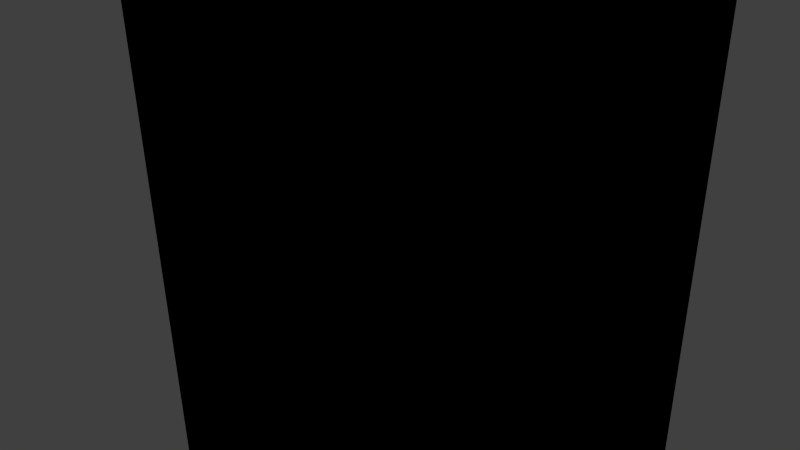# Source: bookcase.blend  (saved by Blender 2.71.0; exported with 4.5.12 LTS)
import bpy
from mathutils import Matrix  # noqa: F401  (used for matrix-valued properties, if any)

bpy.ops.wm.read_factory_settings(use_empty=True)
scene = bpy.context.scene
scene.name = 'Scene'

# ---- collections
col_collection_1 = bpy.data.collections.new('Collection 1'); scene.collection.children.link(col_collection_1)

# ---- materials (node trees are filled in below, after node groups)
mat_wood = bpy.data.materials.new('wood')
mat_wood.alpha_threshold = 0.0
mat_wood.use_transparent_shadow = False
mat_wood.roughness = 0.5
mat_wood.line_color = (0.0, 0.0, 0.0, 1.0)
mat_books = bpy.data.materials.new('books')
mat_books.alpha_threshold = 0.0
mat_books.use_transparent_shadow = False
mat_books.roughness = 0.5
mat_books.specular_intensity = 0.02432
mat_books.line_color = (0.0, 0.0, 0.0, 1.0)
mat_outline = bpy.data.materials.new('outline')
mat_outline.alpha_threshold = 0.0
mat_outline.use_transparent_shadow = False
mat_outline.diffuse_color = (0.0, 0.0, 0.0, 1.0)
mat_outline.roughness = 0.5
mat_outline.line_color = (0.0, 0.0, 0.0, 1.0)

# ---- material node trees

# ---- world
world_world = bpy.data.worlds.new('World'); scene.world = world_world
world_world.color = (0.05088, 0.05088, 0.05088)
world_world.use_sun_shadow = False
world_world.sun_shadow_jitter_overblur = 0.0
world_world.cycles.sampling_method = 'MANUAL'
world_world.cycles.sample_map_resolution = 256

# ---- cameras
cam_camera = bpy.data.cameras.new('Camera')
cam_camera.clip_end = 100.0
cam_camera.lens = 35.0
cam_camera.sensor_width = 32.0
cam_camera.sensor_height = 18.0
cam_camera.ortho_scale = 7.314
cam_camera.dof.focus_distance = 0.0
cam_camera.dof.aperture_fstop = 128.0

# ---- lights
light_lamp = bpy.data.lights.new('Lamp', 'POINT')
light_lamp.transmission_factor = 0.0
light_lamp.cutoff_distance = 30.0
light_lamp.energy = 153.0
light_lamp.shadow_buffer_clip_start = 1.001
light_lamp.shadow_soft_size = 0.1
light_lamp.shadow_maximum_resolution = 0.006
light_lamp.use_absolute_resolution = True
light_lamp.cycles.use_multiple_importance_sampling = False

# ---- meshes
me_cube = bpy.data.meshes.new('Cube')
me_cube.from_pydata([(-3.681, 1.0, 5.201), (-3.681, -1.0, 5.201), (3.68, -1.0, 5.201), (3.68, 1.0, 5.201), (-3.681, 1.0, -5.201), (-3.681, -1.0, -5.201), (3.681, -1.0, -5.201), (3.68, 1.0, -5.201), (-3.313, -1.005, 4.656), (3.313, -1.005, 4.656), (-3.313, -1.005, -4.706), (3.313, -1.005, -4.706), (-3.313, -0.8505, 4.656), (3.313, -0.8505, 4.656), (-3.313, -0.8505, -4.706), (3.313, -0.8505, -4.706)], [], [(0, 1, 2, 3), (4, 7, 6, 5), (0, 4, 5, 1), (5, 6, 11, 10), (2, 6, 7, 3), (4, 0, 3, 7), (6, 2, 9, 11), (1, 5, 10, 8), (2, 1, 8, 9), (10, 11, 15, 14), (11, 9, 13, 15), (8, 10, 14, 12), (9, 8, 12, 13), (13, 12, 14, 15)])
me_cube.polygons.foreach_set('material_index', [0, 0, 0, 0, 0, 0, 0, 0, 0, 0, 0, 0, 0, 1])
_uv = me_cube.uv_layers.new(name='UVMap')
_uv.uv.foreach_set('vector', [0.113, 1.0, 0.01361, 1.0, 0.01361, 0.7928, 0.113, 0.7928, 0.113, 0.2928, 0.113, 0.5, 0.01361, 0.5, 0.01361, 0.2928, 0.113, 2.387e-05, 0.113, 0.2928, 0.01361, 0.2928, 0.01362, 2.372e-05, 0.847, 0.0174, 0.847, 0.9771, 0.7825, 0.9291, 0.7825, 0.06529, 0.01361, 0.7928, 0.01361, 0.5, 0.113, 0.5, 0.113, 0.7928, 0.7034, 0.207, 0.7034, 0.9961, 0.145, 0.9961, 0.145, 0.207, 0.1253, -0.003884, 0.1253, 0.9961, 0.08995, 0.9437, 0.08995, 0.04367, 2.259e-05, 1.0, 2.259e-05, 2.259e-05, 0.03535, 0.04757, 0.03535, 0.9476, 0.9827, 0.02417, 0.9827, 0.9771, 0.9122, 0.9295, 0.9122, 0.0718, 0.7825, 0.06529, 0.7825, 0.9291, 0.7624, 0.9291, 0.7624, 0.06529, 0.08995, 0.04367, 0.08995, 0.9437, 0.07424, 0.9437, 0.07424, 0.04368, 0.03535, 0.9476, 0.03535, 0.04757, 0.05106, 0.04756, 0.05106, 0.9476, 0.9122, 0.0718, 0.9122, 0.9295, 0.8923, 0.9295, 0.8923, 0.0718, 0.8236, 0.9695, 0.159, 0.9695, 0.159, 0.03045, 0.8236, 0.03045])
me_cube.materials.append(mat_wood)
me_cube.materials.append(mat_books)
me_cube.use_remesh_preserve_volume = False
me_cube.use_remesh_preserve_attributes = False
me_cube.use_mirror_vertex_groups = False
me_cube.update()
me_cube_001 = bpy.data.meshes.new('Cube.001')
me_cube_001.from_pydata([(-3.781, 1.1, 5.301), (-3.781, -1.099, 5.301), (3.781, -1.099, 5.301), (3.781, 1.1, 5.301), (-3.781, 1.1, -5.301), (-3.781, -1.099, -5.301), (3.781, -1.099, -5.301), (3.781, 1.1, -5.301), (-3.267, -1.165, 4.609), (3.266, -1.165, 4.609), (-3.267, -1.165, -4.659), (3.266, -1.165, -4.659), (-3.216, -0.9559, 4.559), (3.215, -0.9559, 4.559), (-3.216, -0.9559, -4.609), (3.215, -0.9559, -4.609)], [], [(0, 3, 2, 1), (4, 5, 6, 7), (0, 1, 5, 4), (5, 10, 11, 6), (2, 3, 7, 6), (4, 7, 3, 0), (6, 11, 9, 2), (1, 8, 10, 5), (2, 9, 8, 1), (10, 14, 15, 11), (11, 15, 13, 9), (8, 12, 14, 10), (9, 13, 12, 8), (13, 15, 14, 12)])
me_cube_001.polygons.foreach_set('material_index', [2, 2, 2, 2, 2, 2, 2, 2, 2, 2, 2, 2, 2, 2])
_uv = me_cube_001.uv_layers.new(name='UVMap')
_uv.uv.foreach_set('vector', [0.113, 1.0, 0.113, 0.7928, 0.01361, 0.7928, 0.01361, 1.0, 0.113, 0.2928, 0.01361, 0.2928, 0.01361, 0.5, 0.113, 0.5, 0.113, 2.387e-05, 0.01362, 2.372e-05, 0.01361, 0.2928, 0.113, 0.2928, 0.847, 0.0174, 0.7825, 0.06529, 0.7825, 0.9291, 0.847, 0.9771, 0.01361, 0.7928, 0.113, 0.7928, 0.113, 0.5, 0.01361, 0.5, 0.7034, 0.207, 0.145, 0.207, 0.145, 0.9961, 0.7034, 0.9961, 0.1253, -0.003884, 0.08995, 0.04367, 0.08995, 0.9437, 0.1253, 0.9961, 2.259e-05, 1.0, 0.03535, 0.9476, 0.03535, 0.04757, 2.259e-05, 2.259e-05, 0.9827, 0.02417, 0.9122, 0.0718, 0.9122, 0.9295, 0.9827, 0.9771, 0.7825, 0.06529, 0.7624, 0.06529, 0.7624, 0.9291, 0.7825, 0.9291, 0.08995, 0.04367, 0.07424, 0.04368, 0.07424, 0.9437, 0.08995, 0.9437, 0.03535, 0.9476, 0.05106, 0.9476, 0.05106, 0.04756, 0.03535, 0.04757, 0.9122, 0.0718, 0.8923, 0.0718, 0.8923, 0.9295, 0.9122, 0.9295, 0.0, 0.0, 0.0, 0.0, 0.0, 0.0, 0.0, 0.0])
me_cube_001.materials.append(mat_wood)
me_cube_001.materials.append(mat_books)
me_cube_001.materials.append(mat_outline)
me_cube_001.use_remesh_preserve_volume = False
me_cube_001.use_remesh_preserve_attributes = False
me_cube_001.use_mirror_vertex_groups = False
me_cube_001.update()

# ---- objects
ob_bookcase = bpy.data.objects.new('bookcase', me_cube)
ob_bookcase_outline = bpy.data.objects.new('bookcase_outline', me_cube_001)
ob_lamp = bpy.data.objects.new('Lamp', light_lamp)
ob_camera = bpy.data.objects.new('Camera', cam_camera)

# ---- transforms, parenting, visibility, modifiers, constraints
ob_bookcase.location = (0.0, 0.0, 0.0)
ob_bookcase.lock_rotations_4d = False
ob_bookcase.empty_display_type = 'ARROWS'
ob_bookcase.lineart.crease_threshold = 0.0
ob_bookcase_outline.parent = ob_bookcase
ob_bookcase_outline.location = (0.0, 0.0, 0.0)
ob_bookcase_outline.lock_rotations_4d = False
ob_bookcase_outline.empty_display_type = 'ARROWS'
ob_bookcase_outline.hide_viewport = True
ob_bookcase_outline.lineart.crease_threshold = 0.0
ob_lamp.location = (-0.6202, -5.408, 0.4749)
ob_lamp.rotation_euler = (0.6503, 0.05522, 1.866)
ob_lamp.lock_rotations_4d = False
ob_lamp.empty_display_type = 'ARROWS'
ob_lamp.color = (0.0, 0.0, 0.0, 0.0)
ob_lamp.lineart.crease_threshold = 0.0
ob_camera.location = (7.481, -6.508, 5.344)
ob_camera.rotation_euler = (1.109, 0.01082, 0.8149)
ob_camera.lock_rotations_4d = False
ob_camera.empty_display_type = 'ARROWS'
ob_camera.color = (0.0, 0.0, 0.0, 0.0)
ob_camera.display_type = 'WIRE'
ob_camera.lineart.crease_threshold = 0.0

# ---- collection membership
col_collection_1.objects.link(ob_bookcase)
col_collection_1.objects.link(ob_bookcase_outline)
col_collection_1.objects.link(ob_lamp)
col_collection_1.objects.link(ob_camera)

# ---- scene / render settings (as saved in the file)
scene.camera = ob_camera
scene.frame_start = 1; scene.frame_end = 250; scene.frame_set(3)
scene.render.engine = 'BLENDER_EEVEE_NEXT'
scene.render.resolution_percentage = 50
scene.render.dither_intensity = 0.0
scene.cycles.use_denoising = False
scene.cycles.samples = 10
scene.cycles.sampling_pattern = 'TABULATED_SOBOL'
scene.cycles.light_sampling_threshold = 0.0
scene.cycles.use_adaptive_sampling = False
scene.cycles.use_light_tree = False
scene.cycles.blur_glossy = 0.0
scene.cycles.volume_bounces = 1
scene.cycles.pixel_filter_type = 'GAUSSIAN'
scene.cycles.sample_clamp_indirect = 0.0
scene.view_settings.view_transform = 'Standard'
bpy.context.view_layer.update()
